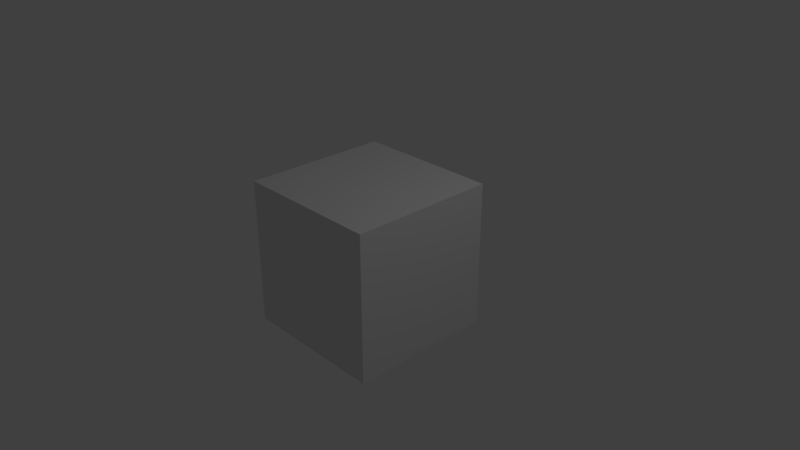 # Source: hand.blend  (saved by Blender 2.79.0; exported with 4.5.12 LTS)
import bpy
from mathutils import Matrix  # noqa: F401  (used for matrix-valued properties, if any)

bpy.ops.wm.read_factory_settings(use_empty=True)
scene = bpy.context.scene
scene.name = 'Scene'

# ---- collections
col_collection_1 = bpy.data.collections.new('Collection 1'); scene.collection.children.link(col_collection_1)

# ---- materials (node trees are filled in below, after node groups)
mat_hand = bpy.data.materials.new('hand')
mat_hand.alpha_threshold = 0.0
mat_hand.use_transparent_shadow = False
mat_hand.roughness = 0.5
mat_hand.line_color = (0.0, 0.0, 0.0, 1.0)
mat_arm = bpy.data.materials.new('arm')
mat_arm.alpha_threshold = 0.0
mat_arm.use_transparent_shadow = False
mat_arm.diffuse_color = (1.0, 0.7913, 0.6172, 1.0)
mat_arm.roughness = 0.5

# ---- material node trees

# ---- world
world_world = bpy.data.worlds.new('World'); scene.world = world_world
world_world.color = (0.05088, 0.05088, 0.05088)
world_world.use_sun_shadow = False
world_world.sun_shadow_jitter_overblur = 0.0
world_world.cycles.sampling_method = 'MANUAL'

# ---- cameras
cam_camera = bpy.data.cameras.new('Camera')
cam_camera.clip_end = 100.0
cam_camera.lens = 35.0
cam_camera.sensor_width = 32.0
cam_camera.sensor_height = 18.0
cam_camera.ortho_scale = 7.314
cam_camera.dof.focus_distance = 0.0
cam_camera.dof.aperture_fstop = 128.0

# ---- lights
light_lamp = bpy.data.lights.new('Lamp', 'POINT')
light_lamp.transmission_factor = 0.0
light_lamp.cutoff_distance = 30.0
light_lamp.energy = 100.0
light_lamp.shadow_buffer_clip_start = 1.001
light_lamp.shadow_soft_size = 0.1
light_lamp.shadow_maximum_resolution = 0.006
light_lamp.use_absolute_resolution = True

# ---- meshes
me_x = bpy.data.meshes.new('立方体')
me_x.from_pydata([(-1.0, -1.0, -1.0), (-1.0, -1.0, 1.0), (-1.0, 1.0, -1.0), (-1.0, 1.0, 1.0), (1.0, -1.0, -1.0), (1.0, -1.0, 1.0), (1.0, 1.0, -1.0), (1.0, 1.0, 1.0)], [], [(0, 1, 3, 2), (2, 3, 7, 6), (6, 7, 5, 4), (4, 5, 1, 0), (2, 6, 4, 0), (7, 3, 1, 5)])
me_x.use_remesh_preserve_volume = False
me_x.use_remesh_preserve_attributes = False
me_x.use_mirror_vertex_groups = False
me_x.update()
me_cube = bpy.data.meshes.new('Cube')
me_cube.from_pydata([(0.8269, -2.065, -0.9643), (1.046, -3.586, -0.9406), (-0.7478, -3.59, -0.9406), (-0.4657, -2.041, -0.9406), (0.8269, -2.068, 0.6392), (1.046, -3.586, 0.6155), (-0.7478, -3.586, 0.6155), (-0.5234, -2.037, 0.6155), (1.572, -2.386, -0.9643), (-0.7529, -2.762, -0.9643), (1.572, -2.398, 0.6392), (-0.7529, -2.749, 0.6392), (1.161, -2.724, 0.6628), (1.161, -2.722, -0.9879), (1.738, -2.812, 0.6392), (1.738, -2.812, -0.9643), (2.127, -2.574, 0.6392), (2.127, -2.571, -0.9643), (2.427, -2.963, 0.6155), (2.427, -2.963, -0.9406), (2.774, -2.75, 0.6155), (2.774, -2.75, -0.9406), (0.4862, -3.698, -0.9643), (-0.1845, -3.698, -0.9643), (0.4862, -3.698, 0.6392), (-0.1845, -3.698, 0.6392), (-0.1778, -2.913, 0.7101), (0.4889, -2.913, 0.7101), (0.4889, -2.913, -1.035), (-0.1778, -2.917, -1.035), (0.7885, -1.93, -0.4623), (0.7885, -1.931, 0.1373), (1.078, -3.646, -0.4623), (1.078, -3.646, 0.1373), (-0.8329, -3.648, -0.4623), (-0.8329, -3.647, 0.1373), (-0.594, -1.977, -0.5089), (-0.6226, -1.976, 0.1815), (-0.9003, -2.748, 0.1373), (-0.9003, -2.754, -0.4623), (1.227, -2.864, 0.1373), (1.227, -2.864, -0.4623), (1.661, -2.332, 0.1373), (1.661, -2.327, -0.4623), (1.702, -2.85, 0.1373), (1.702, -2.85, -0.4623), (2.238, -2.519, 0.1373), (2.238, -2.518, -0.4623), (2.564, -2.986, 0.1373), (2.564, -2.986, -0.4623), (2.965, -2.739, 0.1373), (2.965, -2.739, -0.4623), (0.4702, -3.871, 0.1373), (0.4702, -3.871, -0.4623), (-0.2251, -3.871, 0.1373), (-0.2251, -3.871, -0.4623), (0.4949, -2.079, -1.036), (-0.166, -2.067, -1.025), (0.4556, -2.071, 0.6794), (-0.1498, -2.058, 0.6696), (0.4658, -1.929, 0.182), (-0.2423, -1.951, 0.1558), (0.431, -1.919, -0.4761), (-0.2769, -1.944, -0.5247), (0.389, 0.006785, 0.29), (-0.319, -0.01507, 0.503), (0.3542, 0.01668, -0.3681), (-0.3536, -0.008399, -0.4167), (0.1428, -1.94, 0.4993), (0.09012, -1.931, -0.9751), (0.02633, -0.004143, 0.7372), (-0.02633, 0.004142, -0.7372), (0.6535, -1.924, -0.1967), (-0.4206, -1.947, -0.2792), (0.537, 0.01173, 0.04125), (-0.537, -0.01174, -0.04125), (1.49e-08, -2.384e-07, -1.192e-07)], [], [(29, 23, 2, 9), (26, 11, 6, 25), (40, 12, 5, 33), (54, 25, 6, 35), (38, 11, 7, 37), (63, 57, 3, 36), (35, 6, 11, 38), (31, 4, 10, 42), (57, 29, 9, 3), (22, 53, 55, 23), (10, 12, 14, 16), (1, 32, 53, 22), (53, 52, 54, 55), (16, 14, 18, 20), (42, 10, 16, 46), (41, 13, 15, 45), (13, 8, 17, 15), (51, 49, 19, 21), (45, 15, 19, 49), (15, 17, 21, 19), (46, 16, 20, 50), (33, 5, 24, 52), (52, 24, 25, 54), (12, 27, 24, 5), (27, 26, 25, 24), (13, 1, 22, 28), (28, 22, 23, 29), (58, 27, 12, 10, 4), (32, 33, 52, 53), (17, 47, 51, 21), (47, 46, 50, 51), (14, 44, 48, 18), (44, 45, 49, 48), (20, 18, 48, 50), (50, 48, 49, 51), (12, 40, 44, 14), (40, 41, 45, 44), (8, 43, 47, 17), (43, 42, 46, 47), (0, 30, 43, 8), (30, 31, 42, 43), (2, 34, 39, 9), (34, 35, 38, 39), (59, 61, 37, 7), (61, 73, 63, 36, 37), (9, 39, 36, 3), (39, 38, 37, 36), (23, 55, 34, 2), (55, 54, 35, 34), (13, 41, 32, 1), (41, 40, 33, 32), (31, 30, 62, 72, 60), (73, 61, 65, 75), (4, 31, 60, 58), (58, 60, 68, 61, 59), (30, 0, 56, 62), (62, 56, 57, 63, 69), (26, 27, 58, 59), (11, 26, 59, 7), (8, 13, 28, 56, 0), (56, 28, 29, 57), (76, 71, 67, 75), (69, 63, 67, 71), (68, 60, 64, 70), (72, 62, 66, 74), (61, 68, 70, 65), (62, 69, 71, 66), (74, 66, 71, 76), (64, 74, 76, 70), (60, 72, 74, 64), (70, 76, 75, 65), (63, 73, 75, 67)])
me_cube.polygons.foreach_set('use_smooth', [True] * 72)
me_cube.polygons.foreach_set('material_index', [0, 0, 0, 0, 0, 0, 0, 0, 0, 0, 0, 0, 0, 0, 0, 0, 0, 0, 0, 0, 0, 0, 0, 0, 0, 0, 0, 0, 0, 0, 0, 0, 0, 0, 0, 0, 0, 0, 0, 0, 0, 0, 0, 0, 0, 0, 0, 0, 0, 0, 0, 0, 1, 0, 0, 0, 0, 0, 0, 0, 0, 1, 1, 1, 1, 1, 1, 1, 1, 1, 1, 1])
_uv = me_cube.uv_layers.new(name='UVマップ')
_uv.uv.foreach_set('vector', [0.8131, 0.5113, 0.8148, 0.9112, 0.9605, 0.8562, 0.9619, 0.4317, 0.8131, 0.5093, 0.9619, 0.4252, 0.9605, 0.8542, 0.8148, 0.9112, 0.4498, 0.4842, 0.4667, 0.4124, 0.4964, 0.8542, 0.4882, 0.8845, 0.8253, 1.0, 0.8148, 0.9112, 0.9605, 0.8542, 0.9826, 0.885, 1.0, 0.4247, 0.9619, 0.4252, 0.9025, 0.06058, 0.9282, 0.02916, 0.8387, 0.01285, 0.81, 0.07603, 0.8876, 0.06257, 0.9208, 0.02976, 0.9826, 0.885, 0.9605, 0.8542, 0.9619, 0.4252, 1.0, 0.4247, 0.5631, 0.006026, 0.5532, 0.0763, 0.3605, 0.2452, 0.3373, 0.2119, 0.81, 0.07603, 0.8131, 0.5113, 0.9619, 0.4317, 0.8876, 0.06257, 0.6413, 0.9112, 0.6455, 1.0, 0.8253, 1.0, 0.8148, 0.9112, 0.3605, 0.2452, 0.4667, 0.4124, 0.3175, 0.4578, 0.217, 0.3354, 0.4964, 0.8542, 0.4882, 0.8845, 0.6455, 1.0, 0.6413, 0.9112, 0.6455, 1.0, 0.6455, 1.0, 0.8253, 1.0, 0.8253, 1.0, 0.217, 0.3354, 0.3175, 0.4578, 0.1392, 0.5348, 0.04946, 0.4256, 0.3373, 0.2119, 0.3605, 0.2452, 0.217, 0.3354, 0.1882, 0.3076, 0.4498, 0.4842, 0.4667, 0.4115, 0.3175, 0.4578, 0.3269, 0.4768, 0.4667, 0.4115, 0.3605, 0.2395, 0.217, 0.3341, 0.3175, 0.4578, 0.0, 0.4203, 0.1038, 0.5466, 0.1392, 0.5348, 0.04946, 0.4256, 0.3269, 0.4768, 0.3175, 0.4578, 0.1392, 0.5348, 0.1038, 0.5466, 0.3175, 0.4578, 0.217, 0.3341, 0.04946, 0.4256, 0.1392, 0.5348, 0.1882, 0.3076, 0.217, 0.3354, 0.04946, 0.4256, 1.09e-07, 0.4203, 0.4882, 0.8845, 0.4964, 0.8542, 0.6413, 0.9112, 0.6455, 1.0, 0.6455, 1.0, 0.6413, 0.9112, 0.8148, 0.9112, 0.8253, 1.0, 0.4667, 0.4124, 0.6406, 0.5093, 0.6413, 0.9112, 0.4964, 0.8542, 0.6406, 0.5093, 0.8131, 0.5093, 0.8148, 0.9112, 0.6413, 0.9112, 0.4667, 0.4115, 0.4964, 0.8542, 0.6413, 0.9112, 0.6406, 0.5093, 0.6406, 0.5093, 0.6413, 0.9112, 0.8148, 0.9112, 0.8131, 0.5113, 0.6492, 0.07775, 0.6406, 0.5093, 0.4667, 0.4124, 0.3605, 0.2452, 0.5532, 0.0763, 0.4882, 0.8845, 0.4882, 0.8845, 0.6455, 1.0, 0.6455, 1.0, 0.217, 0.3341, 0.1882, 0.3071, 0.0, 0.4203, 0.04946, 0.4256, 0.1882, 0.3071, 0.1882, 0.3076, 1.09e-07, 0.4203, 0.0, 0.4203, 0.3175, 0.4578, 0.3269, 0.4768, 0.1038, 0.5466, 0.1392, 0.5348, 0.3269, 0.4768, 0.3269, 0.4768, 0.1038, 0.5466, 0.1038, 0.5466, 0.04946, 0.4256, 0.1392, 0.5348, 0.1038, 0.5466, 1.09e-07, 0.4203, 1.09e-07, 0.4203, 0.1038, 0.5466, 0.1038, 0.5466, 0.0, 0.4203, 0.4667, 0.4124, 0.4498, 0.4842, 0.3269, 0.4768, 0.3175, 0.4578, 0.4498, 0.4842, 0.4498, 0.4842, 0.3269, 0.4768, 0.3269, 0.4768, 0.3605, 0.2395, 0.3373, 0.2092, 0.1882, 0.3071, 0.217, 0.3341, 0.3373, 0.2092, 0.3373, 0.2119, 0.1882, 0.3076, 0.1882, 0.3071, 0.5532, 0.07499, 0.5631, 0.005567, 0.3373, 0.2092, 0.3605, 0.2395, 0.5631, 0.005567, 0.5631, 0.006026, 0.3373, 0.2119, 0.3373, 0.2092, 0.9605, 0.8562, 0.9826, 0.8856, 1.0, 0.4278, 0.9619, 0.4317, 0.9826, 0.8856, 0.9826, 0.885, 1.0, 0.4247, 1.0, 0.4278, 0.8058, 0.07127, 0.8298, 0.01627, 0.9282, 0.02916, 0.9025, 0.06058, 0.8299, 0.01296, 0.8727, 0.02009, 0.835, 0.02326, 0.9145, 0.03936, 0.9286, 0.02539, 0.9619, 0.4317, 1.0, 0.4278, 0.9208, 0.02976, 0.8876, 0.06257, 1.0, 0.4278, 1.0, 0.4247, 0.9282, 0.02916, 0.9208, 0.02976, 0.8148, 0.9112, 0.8253, 1.0, 0.9826, 0.8856, 0.9605, 0.8562, 0.8253, 1.0, 0.8253, 1.0, 0.9826, 0.885, 0.9826, 0.8856, 0.4667, 0.4115, 0.4498, 0.4842, 0.4882, 0.8845, 0.4964, 0.8542, 0.4498, 0.4842, 0.4498, 0.4842, 0.4882, 0.8845, 0.4882, 0.8845, 0.5631, 0.003076, 0.5681, 0.01496, 0.6578, 0.009819, 0.6002, 0.006593, 0.6464, 0.001164, 0.0, 0.0, 0.0, 0.0, 0.0, 0.0, 0.0, 0.0, 0.5532, 0.0763, 0.5631, 0.006026, 0.6466, 0.00507, 0.6492, 0.07775, 0.647, 0.06527, 0.6464, 0.001164, 0.7302, 8.941e-08, 0.8299, 0.01296, 0.8081, 0.05877, 0.5631, 0.005567, 0.5532, 0.07499, 0.6391, 0.08179, 0.6556, 0.0, 0.6578, 0.009819, 0.6441, 0.09816, 0.8053, 0.09253, 0.835, 0.02326, 0.7429, 0.02575, 0.8131, 0.5093, 0.6406, 0.5093, 0.6492, 0.07775, 0.8058, 0.07127, 0.9619, 0.4252, 0.8131, 0.5093, 0.8058, 0.07127, 0.9025, 0.06058, 0.3605, 0.2395, 0.4667, 0.4115, 0.6406, 0.5093, 0.6391, 0.08179, 0.5532, 0.07499, 0.6391, 0.08179, 0.6406, 0.5093, 0.8131, 0.5113, 0.81, 0.07603, 0.0, 0.0, 0.0, 0.0, 0.0, 0.0, 0.0, 0.0, 0.0, 0.0, 0.0, 0.0, 0.0, 0.0, 0.0, 0.0, 0.0, 0.0, 0.0, 0.0, 0.0, 0.0, 0.0, 0.0, 0.0, 0.0, 0.0, 0.0, 0.0, 0.0, 0.0, 0.0, 0.0, 0.0, 0.0, 0.0, 0.0, 0.0, 0.0, 0.0, 0.0, 0.0, 0.0, 0.0, 0.0, 0.0, 0.0, 0.0, 0.0, 0.0, 0.0, 0.0, 0.0, 0.0, 0.0, 0.0, 0.0, 0.0, 0.0, 0.0, 0.0, 0.0, 0.0, 0.0, 0.0, 0.0, 0.0, 0.0, 0.0, 0.0, 0.0, 0.0, 0.0, 0.0, 0.0, 0.0, 0.0, 0.0, 0.0, 0.0, 0.0, 0.0, 0.0, 0.0, 0.0, 0.0, 0.0, 0.0])
me_cube.materials.append(mat_hand)
me_cube.materials.append(mat_arm)
me_cube.use_remesh_preserve_volume = False
me_cube.use_remesh_preserve_attributes = False
me_cube.use_mirror_vertex_groups = False
me_cube.update()

# ---- objects
ob_body = bpy.data.objects.new('body', me_x)
ob_arm = bpy.data.objects.new('arm', me_cube)
ob_lamp = bpy.data.objects.new('Lamp', light_lamp)
ob_camera = bpy.data.objects.new('Camera', cam_camera)

# ---- transforms, parenting, visibility, modifiers, constraints
ob_body.location = (0.0, 0.0, 0.0)
ob_body.hide_viewport = True
ob_body.lineart.crease_threshold = 0.0
ob_arm.location = (0.0, 0.0, 0.0)
ob_arm.rotation_euler = (-1.571, -1.571, -1.571)
ob_arm.scale = (0.1561, 0.4019, 0.08496)
ob_arm.lock_rotations_4d = False
ob_arm.empty_display_type = 'ARROWS'
ob_arm.lineart.crease_threshold = 0.0
ob_lamp.location = (4.076, 1.005, 5.904)
ob_lamp.rotation_euler = (0.6503, 0.05522, 1.866)
ob_lamp.lock_rotations_4d = False
ob_lamp.empty_display_type = 'ARROWS'
ob_lamp.color = (0.0, 0.0, 0.0, 0.0)
ob_lamp.lineart.crease_threshold = 0.0
ob_camera.location = (7.481, -6.508, 5.344)
ob_camera.rotation_euler = (1.109, 0.0, 0.8149)
ob_camera.lock_rotations_4d = False
ob_camera.empty_display_type = 'ARROWS'
ob_camera.color = (0.0, 0.0, 0.0, 0.0)
ob_camera.display_type = 'WIRE'
ob_camera.lineart.crease_threshold = 0.0

# ---- collection membership
col_collection_1.objects.link(ob_body)
col_collection_1.objects.link(ob_arm)
col_collection_1.objects.link(ob_lamp)
col_collection_1.objects.link(ob_camera)

# ---- scene / render settings (as saved in the file)
scene.camera = ob_camera
scene.frame_start = 1; scene.frame_end = 250; scene.frame_set(1)
scene.render.engine = 'BLENDER_EEVEE_NEXT'
scene.render.resolution_percentage = 50
scene.render.dither_intensity = 0.0
scene.cycles.use_denoising = False
scene.cycles.samples = 128
scene.cycles.sampling_pattern = 'TABULATED_SOBOL'
scene.cycles.use_adaptive_sampling = False
scene.cycles.use_light_tree = False
scene.cycles.blur_glossy = 0.0
scene.cycles.sample_clamp_indirect = 0.0
scene.view_settings.view_transform = 'Standard'
bpy.context.view_layer.update()
